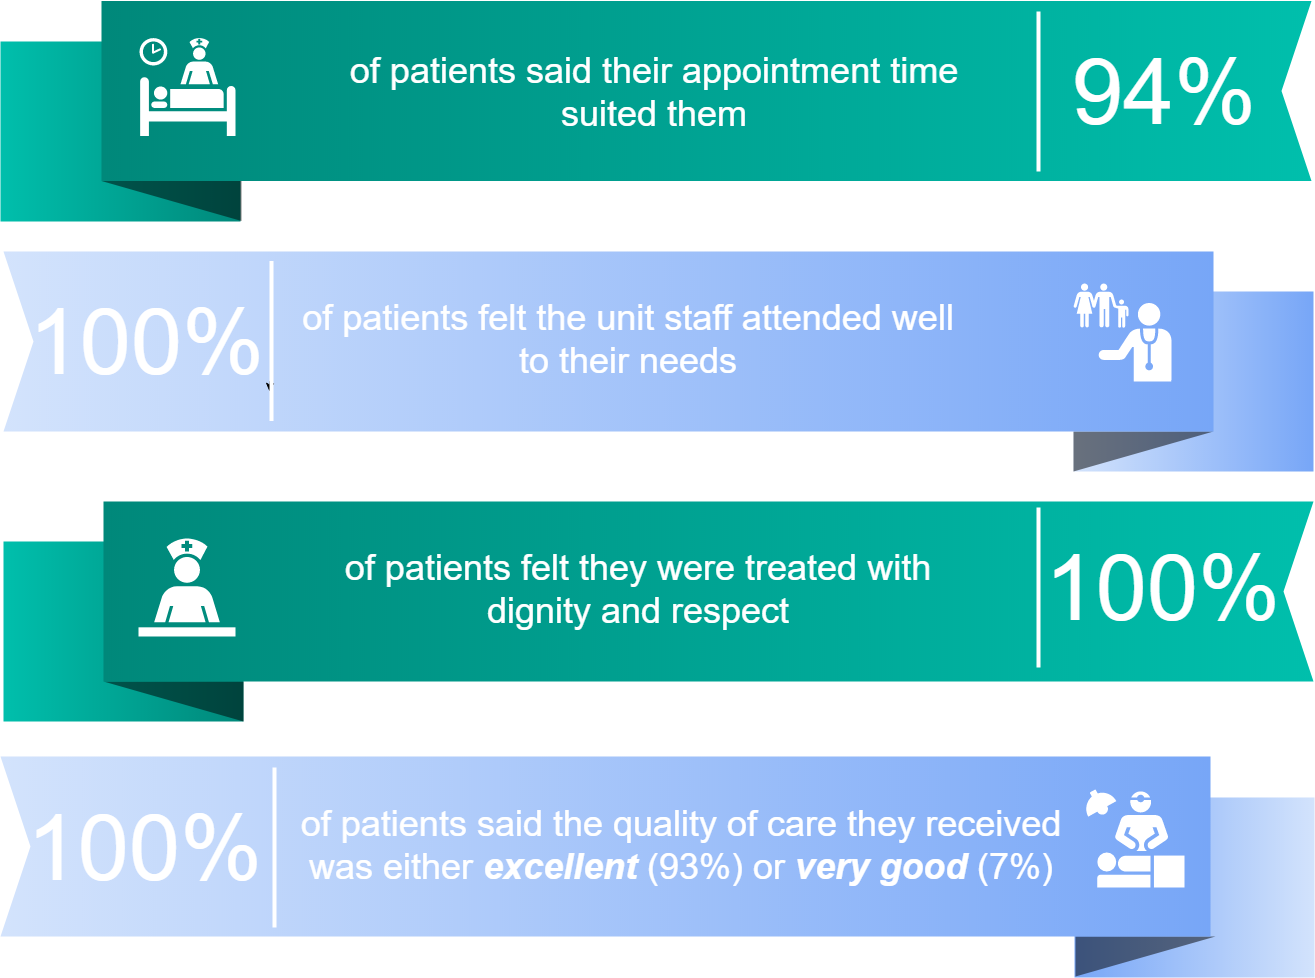

The diagram above was exported from draw.io. Its source (the exported page's mxGraphModel, read from the mxfile embedded in the PNG):
<mxGraphModel dx="1896" dy="1572" grid="1" gridSize="10" guides="1" tooltips="1" connect="1" arrows="1" fold="1" page="1" pageScale="1.5" pageWidth="1169" pageHeight="826" background="#ffffff" math="0" shadow="0">
  <root>
    <mxCell id="0" style=";html=1;" />
    <mxCell id="1" style=";html=1;" parent="0" />
    <mxCell id="869962fe87da545-3" value="" style="whiteSpace=wrap;html=1;rounded=0;shadow=0;dashed=0;strokeWidth=1;fontFamily=Tahoma;fontSize=10;fontColor=#FFFFFF;strokeColor=none;fillColor=#D3E3FC;gradientColor=#77A6F7;gradientDirection=west;" parent="1" vertex="1">
      <mxGeometry x="1371" y="1226" width="240" height="180" as="geometry" />
    </mxCell>
    <mxCell id="869962fe87da545-4" value="" style="verticalLabelPosition=bottom;verticalAlign=top;html=1;strokeWidth=1;shape=mxgraph.basic.orthogonal_triangle;rounded=0;shadow=0;dashed=0;fontFamily=Tahoma;fontSize=10;fontColor=#FFFFFF;flipV=1;fillColor=#000000;strokeColor=none;opacity=50;" parent="1" vertex="1">
      <mxGeometry x="1372" y="1365" width="140" height="40" as="geometry" />
    </mxCell>
    <mxCell id="869962fe87da545-6" value="" style="whiteSpace=wrap;html=1;rounded=0;shadow=0;dashed=0;strokeWidth=1;fontFamily=Tahoma;fontSize=10;fontColor=#FFFFFF;strokeColor=none;fillColor=#00887A;gradientColor=#00BFAC;gradientDirection=east;flipH=1;" parent="1" vertex="1">
      <mxGeometry x="297" y="470" width="240" height="180" as="geometry" />
    </mxCell>
    <mxCell id="869962fe87da545-7" value="" style="verticalLabelPosition=bottom;verticalAlign=top;html=1;strokeWidth=1;shape=mxgraph.basic.orthogonal_triangle;rounded=0;shadow=0;dashed=0;fontFamily=Tahoma;fontSize=10;fontColor=#FFFFFF;flipV=1;fillColor=#000000;strokeColor=none;opacity=50;flipH=1;" parent="1" vertex="1">
      <mxGeometry x="398" y="609.5" width="140" height="40" as="geometry" />
    </mxCell>
    <mxCell id="869962fe87da545-9" value="" style="whiteSpace=wrap;html=1;rounded=0;shadow=0;dashed=0;strokeWidth=1;fontFamily=Tahoma;fontSize=10;fontColor=#FFFFFF;strokeColor=none;fillColor=#77A6F7;gradientColor=#D3E3FC;gradientDirection=west;" parent="1" vertex="1">
      <mxGeometry x="1370" y="720" width="240" height="180" as="geometry" />
    </mxCell>
    <mxCell id="869962fe87da545-10" value="" style="verticalLabelPosition=bottom;verticalAlign=top;html=1;strokeWidth=1;shape=mxgraph.basic.orthogonal_triangle;rounded=0;shadow=0;dashed=0;fontFamily=Tahoma;fontSize=10;fontColor=#FFFFFF;flipV=1;fillColor=#000000;strokeColor=none;opacity=50;" parent="1" vertex="1">
      <mxGeometry x="1370" y="860" width="140" height="40" as="geometry" />
    </mxCell>
    <mxCell id="869962fe87da545-12" value="" style="whiteSpace=wrap;html=1;rounded=0;shadow=0;dashed=0;strokeWidth=1;fontFamily=Tahoma;fontSize=10;fontColor=#FFFFFF;strokeColor=none;fillColor=#00BFAC;gradientColor=#00887A;gradientDirection=west;flipH=1;" parent="1" vertex="1">
      <mxGeometry x="300" y="970" width="240" height="180" as="geometry" />
    </mxCell>
    <mxCell id="869962fe87da545-13" value="" style="verticalLabelPosition=bottom;verticalAlign=top;html=1;strokeWidth=1;shape=mxgraph.basic.orthogonal_triangle;rounded=0;shadow=0;dashed=0;fontFamily=Tahoma;fontSize=10;fontColor=#FFFFFF;flipV=1;fillColor=#000000;strokeColor=none;opacity=50;flipH=1;" parent="1" vertex="1">
      <mxGeometry x="400" y="1110" width="140" height="40" as="geometry" />
    </mxCell>
    <mxCell id="869962fe87da545-2" value="" style="html=1;shadow=0;dashed=0;align=center;verticalAlign=middle;shape=mxgraph.arrows2.arrow;dy=0;dx=0;notch=30;rounded=0;strokeColor=none;strokeWidth=1;fillColor=#77A6F7;fontFamily=Tahoma;fontSize=10;fontColor=#FFFFFF;gradientColor=#D3E3FC;gradientDirection=west;" parent="1" vertex="1">
      <mxGeometry x="297" y="1185" width="1210" height="180" as="geometry" />
    </mxCell>
    <mxCell id="869962fe87da545-8" value="" style="html=1;shadow=0;dashed=0;align=center;verticalAlign=middle;shape=mxgraph.arrows2.arrow;dy=0;dx=0;notch=30;rounded=0;strokeColor=none;strokeWidth=1;fillColor=#00887A;fontFamily=Tahoma;fontSize=10;fontColor=#FFFFFF;gradientColor=#00BFAC;gradientDirection=west;flipH=1;" parent="1" vertex="1">
      <mxGeometry x="398" y="429.5" width="1210" height="180" as="geometry" />
    </mxCell>
    <mxCell id="869962fe87da545-11" value="" style="html=1;shadow=0;dashed=0;align=center;verticalAlign=middle;shape=mxgraph.arrows2.arrow;dy=0;dx=0;notch=30;rounded=0;strokeColor=none;strokeWidth=1;fillColor=#77A6F7;fontFamily=Tahoma;fontSize=10;fontColor=#FFFFFF;gradientColor=#D3E3FC;gradientDirection=west;" parent="1" vertex="1">
      <mxGeometry x="300" y="680" width="1210" height="180" as="geometry" />
    </mxCell>
    <mxCell id="869962fe87da545-14" value="" style="html=1;shadow=0;dashed=0;align=center;verticalAlign=middle;shape=mxgraph.arrows2.arrow;dy=0;dx=0;notch=30;rounded=0;strokeColor=none;strokeWidth=1;fillColor=#00887A;fontFamily=Tahoma;fontSize=10;fontColor=#FFFFFF;gradientColor=#00BFAC;gradientDirection=west;flipH=1;" parent="1" vertex="1">
      <mxGeometry x="400" y="930" width="1210" height="180" as="geometry" />
    </mxCell>
    <mxCell id="869962fe87da545-19" value="&lt;div&gt;&lt;font style=&quot;font-size: 92px&quot;&gt;100%&lt;/font&gt;&lt;/div&gt;" style="text;html=1;strokeColor=none;fillColor=none;align=right;verticalAlign=middle;whiteSpace=wrap;rounded=0;shadow=0;dashed=0;fontFamily=Helvetica;fontSize=92;fontColor=#FFFFFF;" parent="1" vertex="1">
      <mxGeometry x="350" y="1186" width="210" height="180" as="geometry" />
    </mxCell>
    <mxCell id="869962fe87da545-20" value="94%" style="text;html=1;strokeColor=none;fillColor=none;align=center;verticalAlign=middle;whiteSpace=wrap;rounded=0;shadow=0;dashed=0;fontFamily=Helvetica;fontSize=92;fontColor=#fff;" parent="1" vertex="1">
      <mxGeometry x="1360" y="430" width="200" height="180" as="geometry" />
    </mxCell>
    <mxCell id="869962fe87da545-22" value="&lt;font style=&quot;font-size: 92px&quot;&gt;100%&lt;br&gt;&lt;/font&gt;" style="text;html=1;strokeColor=none;fillColor=none;align=right;verticalAlign=middle;whiteSpace=wrap;rounded=0;shadow=0;dashed=0;fontFamily=Helvetica;fontSize=150;fontColor=#FFFFFF;" parent="1" vertex="1">
      <mxGeometry x="1378" y="906" width="200" height="180" as="geometry" />
    </mxCell>
    <mxCell id="869962fe87da545-24" value="" style="line;strokeWidth=4;direction=south;html=1;rounded=0;shadow=0;dashed=0;fillColor=none;gradientColor=#AD0002;fontFamily=Helvetica;fontSize=150;fontColor=#FFFFFF;align=right;strokeColor=#FFFFFF;" parent="1" vertex="1">
      <mxGeometry x="566" y="1196" width="10" height="160" as="geometry" />
    </mxCell>
    <mxCell id="869962fe87da545-25" value="" style="line;strokeWidth=4;direction=south;html=1;rounded=0;shadow=0;dashed=0;fillColor=none;gradientColor=#AD0002;fontFamily=Helvetica;fontSize=150;fontColor=#FFFFFF;align=right;strokeColor=#FFFFFF;" parent="1" vertex="1">
      <mxGeometry x="1330" y="440" width="10" height="160" as="geometry" />
    </mxCell>
    <mxCell id="869962fe87da545-27" value="" style="line;strokeWidth=4;direction=south;html=1;rounded=0;shadow=0;dashed=0;fillColor=none;gradientColor=#AD0002;fontFamily=Helvetica;fontSize=150;fontColor=#FFFFFF;align=right;strokeColor=#FFFFFF;" parent="1" vertex="1">
      <mxGeometry x="1330" y="936" width="10" height="160" as="geometry" />
    </mxCell>
    <mxCell id="B7cmJLeV-fHhTNSpSyID-15" value="&lt;div style=&quot;font-size: 36px&quot; align=&quot;center&quot;&gt;&lt;font style=&quot;font-size: 36px&quot;&gt;&lt;font style=&quot;font-size: 36px&quot;&gt;of patients said the quality of care they received was either &lt;b&gt;&lt;i&gt;excellent&lt;/i&gt;&lt;/b&gt; (93%) or &lt;i&gt;&lt;b&gt;very good &lt;/b&gt;&lt;/i&gt;(7%)&lt;/font&gt;&lt;/font&gt;&lt;br&gt;&lt;/div&gt;" style="text;html=1;strokeColor=none;fillColor=none;spacing=5;spacingTop=-20;whiteSpace=wrap;overflow=hidden;rounded=0;shadow=0;dashed=0;fontFamily=Helvetica;fontSize=12;fontColor=#FFFFFF;align=center;verticalAlign=middle;" parent="1" vertex="1">
      <mxGeometry x="587.5" y="1213" width="780" height="140" as="geometry" />
    </mxCell>
    <mxCell id="B7cmJLeV-fHhTNSpSyID-16" value="" style="shape=mxgraph.signs.healthcare.care_staff_area;html=1;pointerEvents=1;fillColor=#FFFFFF;strokeColor=none;verticalLabelPosition=bottom;verticalAlign=top;align=center;" parent="1" vertex="1">
      <mxGeometry x="435" y="967" width="97" height="98" as="geometry" />
    </mxCell>
    <mxCell id="B7cmJLeV-fHhTNSpSyID-17" value="&lt;div&gt;&lt;font style=&quot;font-size: 36px&quot;&gt;of patients &lt;/font&gt;&lt;font style=&quot;font-size: 36px&quot;&gt;said their appointment time&lt;/font&gt;&lt;/div&gt;&lt;div&gt;&lt;font style=&quot;font-size: 36px&quot;&gt; suited them&lt;/font&gt;&lt;/div&gt;" style="text;html=1;strokeColor=none;fillColor=none;spacing=5;spacingTop=-20;whiteSpace=wrap;overflow=hidden;rounded=0;shadow=0;dashed=0;fontFamily=Helvetica;fontSize=12;fontColor=#fff;align=center;verticalAlign=middle;" parent="1" vertex="1">
      <mxGeometry x="573" y="459.5" width="753" height="140" as="geometry" />
    </mxCell>
    <mxCell id="B7cmJLeV-fHhTNSpSyID-18" value="&lt;font style=&quot;font-size: 36px&quot;&gt;of patients &lt;/font&gt;&lt;font style=&quot;font-size: 36px&quot;&gt;&lt;font style=&quot;font-size: 36px&quot;&gt;felt the unit staff attended well to their needs&lt;/font&gt;&lt;br&gt;&lt;/font&gt;" style="text;html=1;strokeColor=none;fillColor=none;spacing=5;spacingTop=-20;whiteSpace=wrap;overflow=hidden;rounded=0;shadow=0;dashed=0;fontFamily=Helvetica;fontSize=12;fontColor=#FFFFFF;align=center;verticalAlign=middle;" parent="1" vertex="1">
      <mxGeometry x="590" y="706.5" width="670" height="140" as="geometry" />
    </mxCell>
    <mxCell id="B7cmJLeV-fHhTNSpSyID-19" value="&lt;font style=&quot;font-size: 36px&quot;&gt;&lt;font style=&quot;font-size: 36px&quot;&gt;of patients felt they were treated with dignity and respect&lt;/font&gt;&lt;br&gt;&lt;/font&gt;" style="text;html=1;strokeColor=none;fillColor=none;spacing=5;spacingTop=-20;whiteSpace=wrap;overflow=hidden;rounded=0;shadow=0;dashed=0;fontFamily=Helvetica;fontSize=12;fontColor=#FFFFFF;align=center;verticalAlign=middle;" parent="1" vertex="1">
      <mxGeometry x="600" y="957" width="670" height="140" as="geometry" />
    </mxCell>
    <mxCell id="B7cmJLeV-fHhTNSpSyID-23" style="edgeStyle=orthogonalEdgeStyle;rounded=0;orthogonalLoop=1;jettySize=auto;html=1;exitX=0.75;exitY=0.5;exitDx=0;exitDy=0;exitPerimeter=0;entryX=0.815;entryY=0.467;entryDx=0;entryDy=0;entryPerimeter=0;fontSize=96;" parent="1" edge="1">
      <mxGeometry relative="1" as="geometry">
        <mxPoint x="566.6666666666665" y="809.6666666666667" as="sourcePoint" />
        <mxPoint x="566.6666666666665" y="820.3333333333333" as="targetPoint" />
      </mxGeometry>
    </mxCell>
    <mxCell id="B7cmJLeV-fHhTNSpSyID-24" value="&lt;font style=&quot;font-size: 92px&quot;&gt;100%&lt;br&gt;&lt;/font&gt;" style="text;html=1;strokeColor=none;fillColor=none;align=right;verticalAlign=middle;whiteSpace=wrap;rounded=0;shadow=0;dashed=0;fontFamily=Helvetica;fontSize=150;fontColor=#FFFFFF;" parent="1" vertex="1">
      <mxGeometry x="362" y="659.5" width="200" height="180" as="geometry" />
    </mxCell>
    <mxCell id="B7cmJLeV-fHhTNSpSyID-26" value="" style="line;strokeWidth=4;direction=south;html=1;rounded=0;shadow=0;dashed=0;fillColor=none;gradientColor=#AD0002;fontFamily=Helvetica;fontSize=150;fontColor=#FFFFFF;align=right;strokeColor=#FFFFFF;" parent="1" vertex="1">
      <mxGeometry x="563" y="689.5" width="10" height="160" as="geometry" />
    </mxCell>
    <mxCell id="zgxKQjGgfxHOvuAk6rbu-1" value="" style="shape=mxgraph.signs.healthcare.family_practice;html=1;pointerEvents=1;fillColor=#FFFFFF;strokeColor=none;verticalLabelPosition=bottom;verticalAlign=top;align=center;" parent="1" vertex="1">
      <mxGeometry x="1370" y="712" width="98" height="98" as="geometry" />
    </mxCell>
    <mxCell id="zgxKQjGgfxHOvuAk6rbu-11" value="" style="shape=mxgraph.signs.healthcare.surgery;html=1;pointerEvents=1;fillColor=#FFFFFF;strokeColor=none;verticalLabelPosition=bottom;verticalAlign=top;align=center;" parent="1" vertex="1">
      <mxGeometry x="1381" y="1218" width="100" height="98" as="geometry" />
    </mxCell>
    <mxCell id="zgxKQjGgfxHOvuAk6rbu-14" value="" style="shape=mxgraph.signs.healthcare.inpatient;html=1;pointerEvents=1;fillColor=#FFFFFF;strokeColor=none;verticalLabelPosition=bottom;verticalAlign=top;align=center;fontColor=#fff;" parent="1" vertex="1">
      <mxGeometry x="436" y="466.5" width="96" height="98" as="geometry" />
    </mxCell>
  </root>
</mxGraphModel>